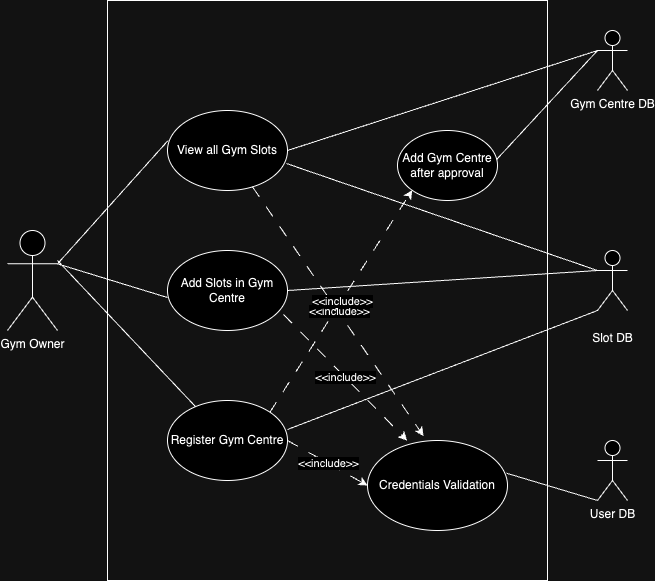

The diagram above was exported from draw.io. Its source (the exported page's mxGraphModel, read from the mxfile embedded in the PNG):
<mxGraphModel dx="1242" dy="734" grid="1" gridSize="10" guides="1" tooltips="1" connect="1" arrows="1" fold="1" page="1" pageScale="1" pageWidth="827" pageHeight="1169" math="0" shadow="0">
  <root>
    <mxCell id="0" />
    <mxCell id="1" parent="0" />
    <mxCell id="5E17zDIa5WxYHOGm7wBz-1" value="&lt;div&gt;&lt;div&gt;Gym Owner&lt;/div&gt;&lt;/div&gt;" style="shape=umlActor;verticalLabelPosition=bottom;verticalAlign=top;html=1;outlineConnect=0;" parent="1" vertex="1">
      <mxGeometry x="60" y="280" width="50" height="100" as="geometry" />
    </mxCell>
    <mxCell id="pLGjIbBhl--GtuYsWhJT-3" value="Gym Centre DB" style="shape=umlActor;verticalLabelPosition=bottom;verticalAlign=top;html=1;outlineConnect=0;" parent="1" vertex="1">
      <mxGeometry x="650" y="80" width="30" height="60" as="geometry" />
    </mxCell>
    <mxCell id="5E17zDIa5WxYHOGm7wBz-2" value="&lt;br&gt;&lt;div&gt;Slot DB&lt;/div&gt;" style="shape=umlActor;verticalLabelPosition=bottom;verticalAlign=top;html=1;outlineConnect=0;" parent="1" vertex="1">
      <mxGeometry x="650" y="300" width="30" height="60" as="geometry" />
    </mxCell>
    <mxCell id="5E17zDIa5WxYHOGm7wBz-3" value="User DB&lt;div&gt;&lt;br&gt;&lt;/div&gt;" style="shape=umlActor;verticalLabelPosition=bottom;verticalAlign=top;html=1;outlineConnect=0;" parent="1" vertex="1">
      <mxGeometry x="650" y="490" width="30" height="60" as="geometry" />
    </mxCell>
    <mxCell id="xAV0Ivy7M6TmAU1tGft1-1" value="View all Gym Slots" style="ellipse;whiteSpace=wrap;html=1;" parent="1" vertex="1">
      <mxGeometry x="220" y="160" width="120" height="80" as="geometry" />
    </mxCell>
    <mxCell id="xAV0Ivy7M6TmAU1tGft1-2" value="Add Slots in Gym Centre" style="ellipse;whiteSpace=wrap;html=1;" parent="1" vertex="1">
      <mxGeometry x="220" y="300" width="120" height="80" as="geometry" />
    </mxCell>
    <mxCell id="xAV0Ivy7M6TmAU1tGft1-3" value="Register Gym Centre" style="ellipse;whiteSpace=wrap;html=1;" parent="1" vertex="1">
      <mxGeometry x="220" y="450" width="120" height="80" as="geometry" />
    </mxCell>
    <mxCell id="xAV0Ivy7M6TmAU1tGft1-4" value="Add Gym Centre after approval" style="ellipse;whiteSpace=wrap;html=1;" parent="1" vertex="1">
      <mxGeometry x="450" y="180" width="100" height="70" as="geometry" />
    </mxCell>
    <mxCell id="xAV0Ivy7M6TmAU1tGft1-5" value="Credentials Validation" style="ellipse;whiteSpace=wrap;html=1;" parent="1" vertex="1">
      <mxGeometry x="420" y="490" width="140" height="90" as="geometry" />
    </mxCell>
    <mxCell id="1XSFR3hmm3xs-ZIR6ybK-2" value="" style="endArrow=none;html=1;rounded=0;entryX=0.239;entryY=0.833;entryDx=0;entryDy=0;entryPerimeter=0;exitX=1;exitY=0.3333333333333333;exitDx=0;exitDy=0;exitPerimeter=0;" parent="1" source="5E17zDIa5WxYHOGm7wBz-1" edge="1">
      <mxGeometry width="50" height="50" relative="1" as="geometry">
        <mxPoint x="110" y="310" as="sourcePoint" />
        <mxPoint x="220.52999999999997" y="190.0263799999998" as="targetPoint" />
      </mxGeometry>
    </mxCell>
    <mxCell id="1XSFR3hmm3xs-ZIR6ybK-3" value="" style="endArrow=none;html=1;rounded=0;entryX=0;entryY=0.588;entryDx=0;entryDy=0;entryPerimeter=0;exitX=1;exitY=0.3333333333333333;exitDx=0;exitDy=0;exitPerimeter=0;" parent="1" source="5E17zDIa5WxYHOGm7wBz-1" target="xAV0Ivy7M6TmAU1tGft1-2" edge="1">
      <mxGeometry width="50" height="50" relative="1" as="geometry">
        <mxPoint x="110" y="350" as="sourcePoint" />
        <mxPoint x="170" y="300" as="targetPoint" />
      </mxGeometry>
    </mxCell>
    <mxCell id="1XSFR3hmm3xs-ZIR6ybK-5" value="" style="endArrow=none;html=1;rounded=0;" parent="1" source="5E17zDIa5WxYHOGm7wBz-1" edge="1">
      <mxGeometry width="50" height="50" relative="1" as="geometry">
        <mxPoint x="60" y="365" as="sourcePoint" />
        <mxPoint x="110" y="315" as="targetPoint" />
      </mxGeometry>
    </mxCell>
    <mxCell id="U-YNgzPjerTk4YwHeXrA-2" value="" style="endArrow=none;html=1;rounded=0;exitX=1;exitY=0;exitDx=0;exitDy=0;entryX=0;entryY=1;entryDx=0;entryDy=0;entryPerimeter=0;" parent="1" target="5E17zDIa5WxYHOGm7wBz-2" edge="1">
      <mxGeometry width="50" height="50" relative="1" as="geometry">
        <mxPoint x="340" y="479" as="sourcePoint" />
        <mxPoint x="708" y="310" as="targetPoint" />
      </mxGeometry>
    </mxCell>
    <mxCell id="U-YNgzPjerTk4YwHeXrA-3" value="" style="endArrow=none;html=1;rounded=0;exitX=0.992;exitY=0.413;exitDx=0;exitDy=0;entryX=0;entryY=0.3333333333333333;entryDx=0;entryDy=0;entryPerimeter=0;exitPerimeter=0;" parent="1" source="xAV0Ivy7M6TmAU1tGft1-4" target="pLGjIbBhl--GtuYsWhJT-3" edge="1">
      <mxGeometry width="50" height="50" relative="1" as="geometry">
        <mxPoint x="550" y="209" as="sourcePoint" />
        <mxPoint x="918" y="40" as="targetPoint" />
      </mxGeometry>
    </mxCell>
    <mxCell id="U-YNgzPjerTk4YwHeXrA-6" value="" style="endArrow=none;html=1;rounded=0;" parent="1" target="xAV0Ivy7M6TmAU1tGft1-3" edge="1">
      <mxGeometry width="50" height="50" relative="1" as="geometry">
        <mxPoint x="110" y="310" as="sourcePoint" />
        <mxPoint x="660" y="370" as="targetPoint" />
      </mxGeometry>
    </mxCell>
    <mxCell id="U-YNgzPjerTk4YwHeXrA-7" value="" style="endArrow=none;html=1;rounded=0;exitX=0.992;exitY=0.663;exitDx=0;exitDy=0;entryX=0;entryY=0.3333333333333333;entryDx=0;entryDy=0;entryPerimeter=0;exitPerimeter=0;" parent="1" source="xAV0Ivy7M6TmAU1tGft1-1" target="5E17zDIa5WxYHOGm7wBz-2" edge="1">
      <mxGeometry width="50" height="50" relative="1" as="geometry">
        <mxPoint x="350" y="489" as="sourcePoint" />
        <mxPoint x="660" y="370" as="targetPoint" />
      </mxGeometry>
    </mxCell>
    <mxCell id="U-YNgzPjerTk4YwHeXrA-8" value="" style="endArrow=none;html=1;rounded=0;exitX=1;exitY=0.5;exitDx=0;exitDy=0;entryX=0;entryY=0.3333333333333333;entryDx=0;entryDy=0;entryPerimeter=0;" parent="1" source="xAV0Ivy7M6TmAU1tGft1-1" target="pLGjIbBhl--GtuYsWhJT-3" edge="1">
      <mxGeometry width="50" height="50" relative="1" as="geometry">
        <mxPoint x="350" y="210" as="sourcePoint" />
        <mxPoint x="640" y="100" as="targetPoint" />
      </mxGeometry>
    </mxCell>
    <mxCell id="U-YNgzPjerTk4YwHeXrA-9" value="" style="endArrow=none;html=1;rounded=0;exitX=0.992;exitY=0.363;exitDx=0;exitDy=0;exitPerimeter=0;entryX=0;entryY=1;entryDx=0;entryDy=0;entryPerimeter=0;" parent="1" source="xAV0Ivy7M6TmAU1tGft1-5" target="5E17zDIa5WxYHOGm7wBz-3" edge="1">
      <mxGeometry width="50" height="50" relative="1" as="geometry">
        <mxPoint x="540" y="509" as="sourcePoint" />
        <mxPoint x="641" y="400" as="targetPoint" />
      </mxGeometry>
    </mxCell>
    <mxCell id="U-YNgzPjerTk4YwHeXrA-13" value="" style="endArrow=classic;html=1;rounded=0;entryX=0.4;entryY=-0.05;entryDx=0;entryDy=0;entryPerimeter=0;dashed=1;dashPattern=12 12;" parent="1" source="xAV0Ivy7M6TmAU1tGft1-1" target="xAV0Ivy7M6TmAU1tGft1-5" edge="1">
      <mxGeometry relative="1" as="geometry">
        <mxPoint x="360" y="430" as="sourcePoint" />
        <mxPoint x="460" y="430" as="targetPoint" />
      </mxGeometry>
    </mxCell>
    <mxCell id="U-YNgzPjerTk4YwHeXrA-14" value="&amp;lt;&amp;lt;include&amp;gt;&amp;gt;" style="edgeLabel;resizable=0;html=1;;align=center;verticalAlign=middle;" parent="U-YNgzPjerTk4YwHeXrA-13" connectable="0" vertex="1">
      <mxGeometry relative="1" as="geometry">
        <mxPoint x="1" as="offset" />
      </mxGeometry>
    </mxCell>
    <mxCell id="U-YNgzPjerTk4YwHeXrA-16" value="" style="endArrow=classic;html=1;rounded=0;entryX=0.283;entryY=0;entryDx=0;entryDy=0;entryPerimeter=0;exitX=0.967;exitY=0.8;exitDx=0;exitDy=0;exitPerimeter=0;dashed=1;strokeColor=#000000;dashPattern=12 12;" parent="1" source="xAV0Ivy7M6TmAU1tGft1-2" target="xAV0Ivy7M6TmAU1tGft1-5" edge="1">
      <mxGeometry relative="1" as="geometry">
        <mxPoint x="314" y="247" as="sourcePoint" />
        <mxPoint x="478" y="496" as="targetPoint" />
      </mxGeometry>
    </mxCell>
    <mxCell id="U-YNgzPjerTk4YwHeXrA-17" value="&lt;span style=&quot;caret-color: rgb(0, 0, 0); color: rgb(0, 0, 0); font-family: Helvetica; font-size: 11px; font-style: normal; font-variant-caps: normal; font-weight: 400; letter-spacing: normal; orphans: auto; text-align: center; text-indent: 0px; text-transform: none; white-space: nowrap; widows: auto; word-spacing: 0px; -webkit-text-stroke-width: 0px; background-color: rgb(255, 255, 255); text-decoration: none; display: inline !important; float: none;&quot;&gt;&amp;lt;&amp;lt;include&amp;gt;&amp;gt;&lt;/span&gt;" style="edgeLabel;resizable=0;html=1;;align=center;verticalAlign=middle;" parent="U-YNgzPjerTk4YwHeXrA-16" connectable="0" vertex="1">
      <mxGeometry relative="1" as="geometry" />
    </mxCell>
    <mxCell id="U-YNgzPjerTk4YwHeXrA-18" value="" style="endArrow=classic;html=1;rounded=0;exitX=1;exitY=0.5;exitDx=0;exitDy=0;entryX=0;entryY=0.5;entryDx=0;entryDy=0;dashed=1;dashPattern=12 12;" parent="1" source="xAV0Ivy7M6TmAU1tGft1-3" target="xAV0Ivy7M6TmAU1tGft1-5" edge="1">
      <mxGeometry relative="1" as="geometry">
        <mxPoint x="324" y="257" as="sourcePoint" />
        <mxPoint x="488" y="506" as="targetPoint" />
      </mxGeometry>
    </mxCell>
    <mxCell id="U-YNgzPjerTk4YwHeXrA-19" value="&amp;lt;&amp;lt;include&amp;gt;&amp;gt;" style="edgeLabel;resizable=0;html=1;;align=center;verticalAlign=middle;" parent="U-YNgzPjerTk4YwHeXrA-18" connectable="0" vertex="1">
      <mxGeometry relative="1" as="geometry" />
    </mxCell>
    <mxCell id="oOVdX_-XFA78BNilDU0M-1" value="" style="endArrow=none;html=1;rounded=0;exitX=1;exitY=0.5;exitDx=0;exitDy=0;" parent="1" source="xAV0Ivy7M6TmAU1tGft1-2" edge="1">
      <mxGeometry width="50" height="50" relative="1" as="geometry">
        <mxPoint x="340" y="390" as="sourcePoint" />
        <mxPoint x="650" y="320" as="targetPoint" />
      </mxGeometry>
    </mxCell>
    <mxCell id="UWLiEHmne30REXjTL1I6-2" value="" style="endArrow=classic;html=1;rounded=0;entryX=0;entryY=1;entryDx=0;entryDy=0;dashed=1;dashPattern=12 12;exitX=1;exitY=0;exitDx=0;exitDy=0;" parent="1" source="xAV0Ivy7M6TmAU1tGft1-3" target="xAV0Ivy7M6TmAU1tGft1-4" edge="1">
      <mxGeometry relative="1" as="geometry">
        <mxPoint x="315" y="246" as="sourcePoint" />
        <mxPoint x="486" y="496" as="targetPoint" />
      </mxGeometry>
    </mxCell>
    <mxCell id="UWLiEHmne30REXjTL1I6-3" value="&amp;lt;&amp;lt;include&amp;gt;&amp;gt;" style="edgeLabel;resizable=0;html=1;;align=center;verticalAlign=middle;" parent="UWLiEHmne30REXjTL1I6-2" connectable="0" vertex="1">
      <mxGeometry relative="1" as="geometry">
        <mxPoint x="1" as="offset" />
      </mxGeometry>
    </mxCell>
    <mxCell id="M5mqLCqkhOcjYY1Ttz7_-1" value="" style="rounded=0;whiteSpace=wrap;html=1;fillColor=none;" parent="1" vertex="1">
      <mxGeometry x="160" y="50" width="440" height="580" as="geometry" />
    </mxCell>
  </root>
</mxGraphModel>